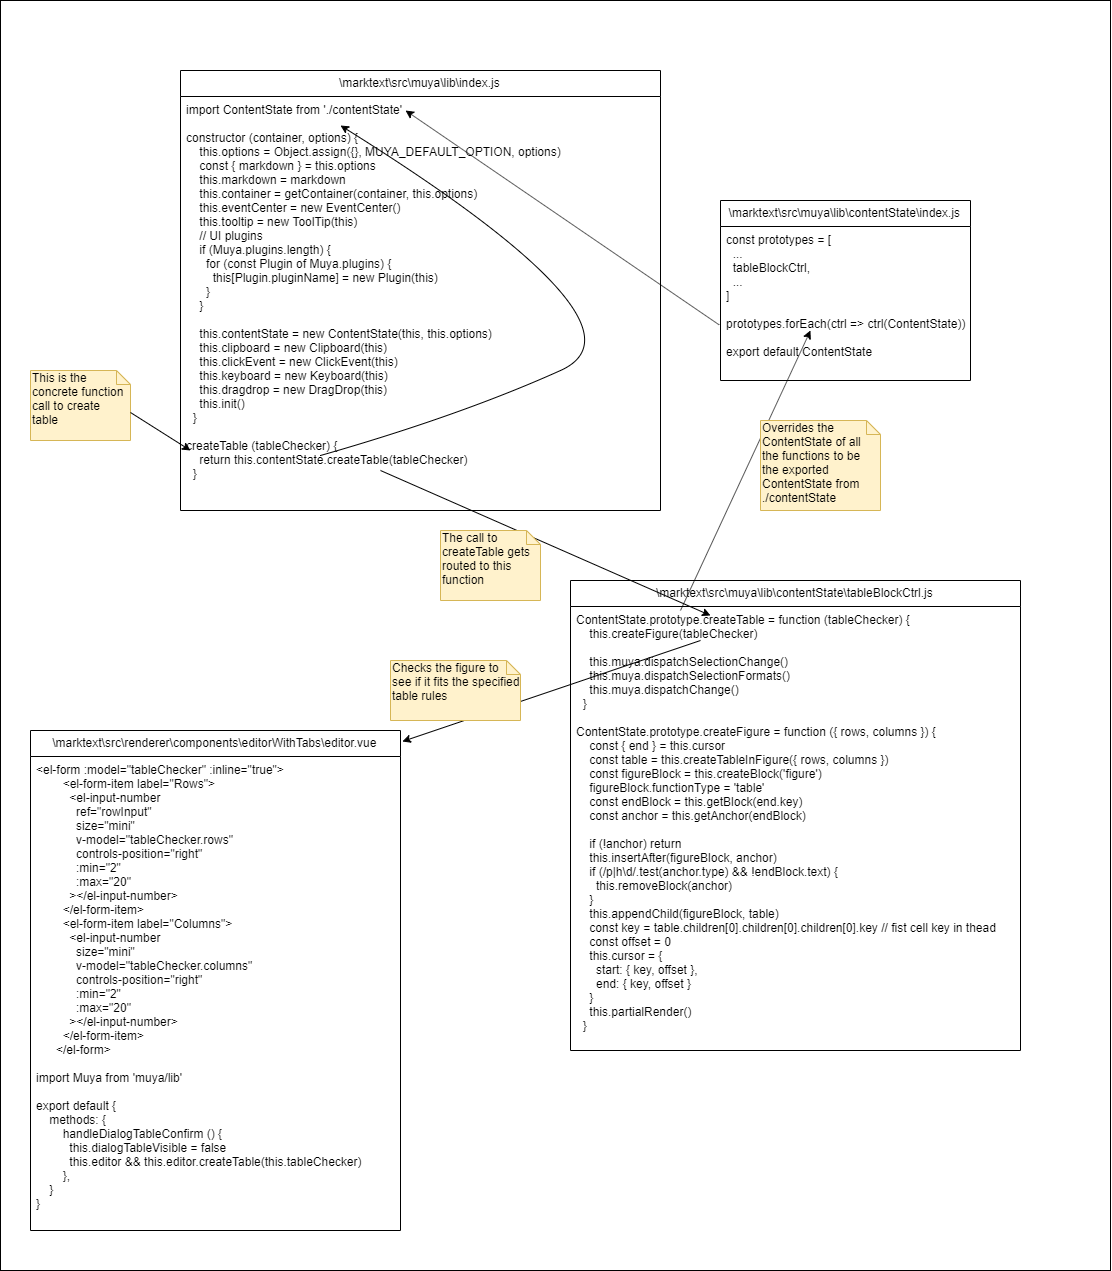

The diagram above was exported from draw.io. Its source (the exported page's mxGraphModel, read from the mxfile embedded in the PNG):
<mxGraphModel dx="2946" dy="1443" grid="1" gridSize="10" guides="1" tooltips="1" connect="1" arrows="1" fold="1" page="1" pageScale="1" pageWidth="850" pageHeight="1100" math="0" shadow="0">
  <root>
    <mxCell id="0" />
    <mxCell id="1" parent="0" />
    <mxCell id="wB8GJTBmm_dkD34NnClM-36" value="" style="rounded=0;whiteSpace=wrap;html=1;" vertex="1" parent="1">
      <mxGeometry x="560" y="70" width="1110" height="1270" as="geometry" />
    </mxCell>
    <mxCell id="wB8GJTBmm_dkD34NnClM-9" value="\marktext\src\renderer\components\editorWithTabs\editor.vue" style="swimlane;fontStyle=0;childLayout=stackLayout;horizontal=1;startSize=26;fillColor=none;horizontalStack=0;resizeParent=1;resizeParentMax=0;resizeLast=0;collapsible=1;marginBottom=0;" vertex="1" parent="1">
      <mxGeometry x="590" y="800" width="370" height="500" as="geometry" />
    </mxCell>
    <mxCell id="wB8GJTBmm_dkD34NnClM-10" value="&lt;el-form :model=&quot;tableChecker&quot; :inline=&quot;true&quot;&gt;&#10;        &lt;el-form-item label=&quot;Rows&quot;&gt;&#10;          &lt;el-input-number&#10;            ref=&quot;rowInput&quot;&#10;            size=&quot;mini&quot;&#10;            v-model=&quot;tableChecker.rows&quot;&#10;            controls-position=&quot;right&quot;&#10;            :min=&quot;2&quot;&#10;            :max=&quot;20&quot;&#10;          &gt;&lt;/el-input-number&gt;&#10;        &lt;/el-form-item&gt;&#10;        &lt;el-form-item label=&quot;Columns&quot;&gt;&#10;          &lt;el-input-number&#10;            size=&quot;mini&quot;&#10;            v-model=&quot;tableChecker.columns&quot;&#10;            controls-position=&quot;right&quot;&#10;            :min=&quot;2&quot;&#10;            :max=&quot;20&quot;&#10;          &gt;&lt;/el-input-number&gt;&#10;        &lt;/el-form-item&gt;&#10;      &lt;/el-form&gt;&#10;&#10;import Muya from 'muya/lib'&#10;&#10;export default {&#10;    methods: {&#10;        handleDialogTableConfirm () {&#10;          this.dialogTableVisible = false&#10;          this.editor &amp;&amp; this.editor.createTable(this.tableChecker)&#10;        },&#10;    }&#10;}&#10;" style="text;strokeColor=none;fillColor=none;align=left;verticalAlign=top;spacingLeft=4;spacingRight=4;overflow=hidden;rotatable=0;points=[[0,0.5],[1,0.5]];portConstraint=eastwest;" vertex="1" parent="wB8GJTBmm_dkD34NnClM-9">
      <mxGeometry y="26" width="370" height="474" as="geometry" />
    </mxCell>
    <mxCell id="wB8GJTBmm_dkD34NnClM-13" value="\marktext\src\muya\lib\contentState\tableBlockCtrl.js" style="swimlane;fontStyle=0;childLayout=stackLayout;horizontal=1;startSize=26;fillColor=none;horizontalStack=0;resizeParent=1;resizeParentMax=0;resizeLast=0;collapsible=1;marginBottom=0;" vertex="1" parent="1">
      <mxGeometry x="1130" y="650" width="450" height="470" as="geometry" />
    </mxCell>
    <mxCell id="wB8GJTBmm_dkD34NnClM-34" value="" style="endArrow=classic;html=1;entryX=1.005;entryY=0.022;entryDx=0;entryDy=0;entryPerimeter=0;" edge="1" parent="wB8GJTBmm_dkD34NnClM-13" target="wB8GJTBmm_dkD34NnClM-9">
      <mxGeometry width="50" height="50" relative="1" as="geometry">
        <mxPoint x="130" y="60" as="sourcePoint" />
        <mxPoint x="80" y="95" as="targetPoint" />
      </mxGeometry>
    </mxCell>
    <mxCell id="wB8GJTBmm_dkD34NnClM-14" value="ContentState.prototype.createTable = function (tableChecker) {&#10;    this.createFigure(tableChecker)&#10;&#10;    this.muya.dispatchSelectionChange()&#10;    this.muya.dispatchSelectionFormats()&#10;    this.muya.dispatchChange()&#10;  }&#10;&#10;ContentState.prototype.createFigure = function ({ rows, columns }) {&#10;    const { end } = this.cursor&#10;    const table = this.createTableInFigure({ rows, columns })&#10;    const figureBlock = this.createBlock('figure')&#10;    figureBlock.functionType = 'table'&#10;    const endBlock = this.getBlock(end.key)&#10;    const anchor = this.getAnchor(endBlock)&#10;&#10;    if (!anchor) return&#10;    this.insertAfter(figureBlock, anchor)&#10;    if (/p|h\d/.test(anchor.type) &amp;&amp; !endBlock.text) {&#10;      this.removeBlock(anchor)&#10;    }&#10;    this.appendChild(figureBlock, table)&#10;    const key = table.children[0].children[0].children[0].key // fist cell key in thead&#10;    const offset = 0&#10;    this.cursor = {&#10;      start: { key, offset },&#10;      end: { key, offset }&#10;    }&#10;    this.partialRender()&#10;  }" style="text;strokeColor=none;fillColor=none;align=left;verticalAlign=top;spacingLeft=4;spacingRight=4;overflow=hidden;rotatable=0;points=[[0,0.5],[1,0.5]];portConstraint=eastwest;" vertex="1" parent="wB8GJTBmm_dkD34NnClM-13">
      <mxGeometry y="26" width="450" height="444" as="geometry" />
    </mxCell>
    <mxCell id="wB8GJTBmm_dkD34NnClM-17" value="\marktext\src\muya\lib\index.js" style="swimlane;fontStyle=0;childLayout=stackLayout;horizontal=1;startSize=26;fillColor=none;horizontalStack=0;resizeParent=1;resizeParentMax=0;resizeLast=0;collapsible=1;marginBottom=0;" vertex="1" parent="1">
      <mxGeometry x="740" y="140" width="480" height="440" as="geometry" />
    </mxCell>
    <mxCell id="wB8GJTBmm_dkD34NnClM-27" value="" style="curved=1;endArrow=classic;html=1;" edge="1" parent="wB8GJTBmm_dkD34NnClM-17">
      <mxGeometry width="50" height="50" relative="1" as="geometry">
        <mxPoint x="140" y="385" as="sourcePoint" />
        <mxPoint x="160" y="55" as="targetPoint" />
        <Array as="points">
          <mxPoint x="280" y="345" />
          <mxPoint x="480" y="255" />
        </Array>
      </mxGeometry>
    </mxCell>
    <mxCell id="wB8GJTBmm_dkD34NnClM-29" value="" style="endArrow=classic;html=1;exitX=-0.005;exitY=0.639;exitDx=0;exitDy=0;exitPerimeter=0;" edge="1" parent="wB8GJTBmm_dkD34NnClM-17" source="wB8GJTBmm_dkD34NnClM-22">
      <mxGeometry width="50" height="50" relative="1" as="geometry">
        <mxPoint x="255" y="110" as="sourcePoint" />
        <mxPoint x="225" y="40" as="targetPoint" />
      </mxGeometry>
    </mxCell>
    <mxCell id="wB8GJTBmm_dkD34NnClM-18" value="import ContentState from './contentState'&#10;&#10;constructor (container, options) {&#10;    this.options = Object.assign({}, MUYA_DEFAULT_OPTION, options)&#10;    const { markdown } = this.options&#10;    this.markdown = markdown&#10;    this.container = getContainer(container, this.options)&#10;    this.eventCenter = new EventCenter()&#10;    this.tooltip = new ToolTip(this)&#10;    // UI plugins&#10;    if (Muya.plugins.length) {&#10;      for (const Plugin of Muya.plugins) {&#10;        this[Plugin.pluginName] = new Plugin(this)&#10;      }&#10;    }&#10;&#10;    this.contentState = new ContentState(this, this.options)&#10;    this.clipboard = new Clipboard(this)&#10;    this.clickEvent = new ClickEvent(this)&#10;    this.keyboard = new Keyboard(this)&#10;    this.dragdrop = new DragDrop(this)&#10;    this.init()&#10;  }&#10;&#10;createTable (tableChecker) {&#10;    return this.contentState.createTable(tableChecker)&#10;  }&#10;&#10;" style="text;strokeColor=none;fillColor=none;align=left;verticalAlign=top;spacingLeft=4;spacingRight=4;overflow=hidden;rotatable=0;points=[[0,0.5],[1,0.5]];portConstraint=eastwest;" vertex="1" parent="wB8GJTBmm_dkD34NnClM-17">
      <mxGeometry y="26" width="480" height="414" as="geometry" />
    </mxCell>
    <mxCell id="wB8GJTBmm_dkD34NnClM-21" value="\marktext\src\muya\lib\contentState\index.js" style="swimlane;fontStyle=0;childLayout=stackLayout;horizontal=1;startSize=26;fillColor=none;horizontalStack=0;resizeParent=1;resizeParentMax=0;resizeLast=0;collapsible=1;marginBottom=0;" vertex="1" parent="1">
      <mxGeometry x="1280" y="270" width="250" height="180" as="geometry" />
    </mxCell>
    <mxCell id="wB8GJTBmm_dkD34NnClM-22" value="const prototypes = [&#10;  ...&#10;  tableBlockCtrl,&#10;  ...&#10;]&#10;&#10;prototypes.forEach(ctrl =&gt; ctrl(ContentState))&#10;&#10;export default ContentState&#10;&#10;" style="text;strokeColor=none;fillColor=none;align=left;verticalAlign=top;spacingLeft=4;spacingRight=4;overflow=hidden;rotatable=0;points=[[0,0.5],[1,0.5]];portConstraint=eastwest;" vertex="1" parent="wB8GJTBmm_dkD34NnClM-21">
      <mxGeometry y="26" width="250" height="154" as="geometry" />
    </mxCell>
    <mxCell id="wB8GJTBmm_dkD34NnClM-25" value="This is the concrete function call to create table" style="shape=note;whiteSpace=wrap;html=1;size=14;verticalAlign=top;align=left;spacingTop=-6;fillColor=#fff2cc;strokeColor=#d6b656;" vertex="1" parent="1">
      <mxGeometry x="590" y="440" width="100" height="70" as="geometry" />
    </mxCell>
    <mxCell id="wB8GJTBmm_dkD34NnClM-26" value="" style="endArrow=classic;html=1;exitX=0;exitY=0;exitDx=100;exitDy=42;exitPerimeter=0;" edge="1" parent="1" source="wB8GJTBmm_dkD34NnClM-25">
      <mxGeometry width="50" height="50" relative="1" as="geometry">
        <mxPoint x="700" y="570" as="sourcePoint" />
        <mxPoint x="750" y="520" as="targetPoint" />
      </mxGeometry>
    </mxCell>
    <mxCell id="wB8GJTBmm_dkD34NnClM-30" value="" style="endArrow=classic;html=1;" edge="1" parent="1">
      <mxGeometry width="50" height="50" relative="1" as="geometry">
        <mxPoint x="1240" y="680" as="sourcePoint" />
        <mxPoint x="1370" y="400" as="targetPoint" />
      </mxGeometry>
    </mxCell>
    <mxCell id="wB8GJTBmm_dkD34NnClM-31" value="Overrides the ContentState of all the functions to be the exported ContentState from ./contentState" style="shape=note;whiteSpace=wrap;html=1;size=14;verticalAlign=top;align=left;spacingTop=-6;fillColor=#fff2cc;strokeColor=#d6b656;" vertex="1" parent="1">
      <mxGeometry x="1320" y="490" width="120" height="90" as="geometry" />
    </mxCell>
    <mxCell id="wB8GJTBmm_dkD34NnClM-32" value="" style="endArrow=classic;html=1;" edge="1" parent="1">
      <mxGeometry width="50" height="50" relative="1" as="geometry">
        <mxPoint x="940" y="540" as="sourcePoint" />
        <mxPoint x="1270" y="685" as="targetPoint" />
      </mxGeometry>
    </mxCell>
    <mxCell id="wB8GJTBmm_dkD34NnClM-33" value="The call to createTable gets routed to this function" style="shape=note;whiteSpace=wrap;html=1;size=14;verticalAlign=top;align=left;spacingTop=-6;fillColor=#fff2cc;strokeColor=#d6b656;" vertex="1" parent="1">
      <mxGeometry x="1000" y="600" width="100" height="70" as="geometry" />
    </mxCell>
    <mxCell id="wB8GJTBmm_dkD34NnClM-35" value="Checks the figure to see if it fits the specified table rules" style="shape=note;whiteSpace=wrap;html=1;size=14;verticalAlign=top;align=left;spacingTop=-6;fillColor=#fff2cc;strokeColor=#d6b656;" vertex="1" parent="1">
      <mxGeometry x="950" y="730" width="130" height="60" as="geometry" />
    </mxCell>
  </root>
</mxGraphModel>